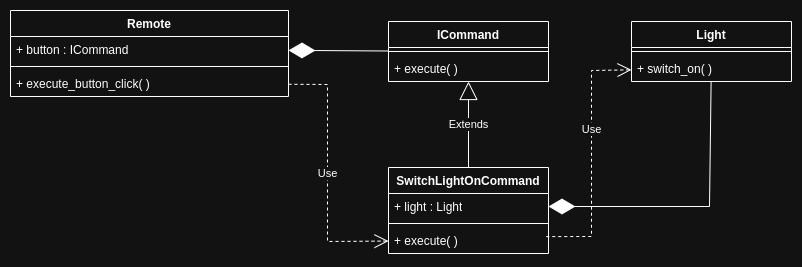

The diagram above was exported from draw.io. Its source (the exported page's mxGraphModel, read from the mxfile embedded in the PNG):
<mxGraphModel dx="1154" dy="482" grid="0" gridSize="10" guides="1" tooltips="1" connect="1" arrows="1" fold="1" page="1" pageScale="1" pageWidth="850" pageHeight="1100" math="0" shadow="0">
  <root>
    <mxCell id="0" />
    <mxCell id="1" parent="0" />
    <mxCell id="jmJjQ74NP0icV8HiZ29U-1" value="ICommand" style="swimlane;fontStyle=1;align=center;verticalAlign=top;childLayout=stackLayout;horizontal=1;startSize=26;horizontalStack=0;resizeParent=1;resizeParentMax=0;resizeLast=0;collapsible=1;marginBottom=0;whiteSpace=wrap;html=1;" vertex="1" parent="1">
      <mxGeometry x="421" y="110" width="160" height="60" as="geometry" />
    </mxCell>
    <mxCell id="jmJjQ74NP0icV8HiZ29U-2" value="" style="line;strokeWidth=1;fillColor=none;align=left;verticalAlign=middle;spacingTop=-1;spacingLeft=3;spacingRight=3;rotatable=0;labelPosition=right;points=[];portConstraint=eastwest;strokeColor=inherit;" vertex="1" parent="jmJjQ74NP0icV8HiZ29U-1">
      <mxGeometry y="26" width="160" height="8" as="geometry" />
    </mxCell>
    <mxCell id="jmJjQ74NP0icV8HiZ29U-3" value="+ execute( )&amp;nbsp;" style="text;strokeColor=none;fillColor=none;align=left;verticalAlign=top;spacingLeft=4;spacingRight=4;overflow=hidden;rotatable=0;points=[[0,0.5],[1,0.5]];portConstraint=eastwest;whiteSpace=wrap;html=1;" vertex="1" parent="jmJjQ74NP0icV8HiZ29U-1">
      <mxGeometry y="34" width="160" height="26" as="geometry" />
    </mxCell>
    <mxCell id="jmJjQ74NP0icV8HiZ29U-4" value="SwitchLightOnCommand" style="swimlane;fontStyle=1;align=center;verticalAlign=top;childLayout=stackLayout;horizontal=1;startSize=26;horizontalStack=0;resizeParent=1;resizeParentMax=0;resizeLast=0;collapsible=1;marginBottom=0;whiteSpace=wrap;html=1;" vertex="1" parent="1">
      <mxGeometry x="421" y="256" width="160" height="86" as="geometry" />
    </mxCell>
    <mxCell id="jmJjQ74NP0icV8HiZ29U-5" value="+ light : Light" style="text;strokeColor=none;fillColor=none;align=left;verticalAlign=top;spacingLeft=4;spacingRight=4;overflow=hidden;rotatable=0;points=[[0,0.5],[1,0.5]];portConstraint=eastwest;whiteSpace=wrap;html=1;" vertex="1" parent="jmJjQ74NP0icV8HiZ29U-4">
      <mxGeometry y="26" width="160" height="26" as="geometry" />
    </mxCell>
    <mxCell id="jmJjQ74NP0icV8HiZ29U-7" value="" style="line;strokeWidth=1;fillColor=none;align=left;verticalAlign=middle;spacingTop=-1;spacingLeft=3;spacingRight=3;rotatable=0;labelPosition=right;points=[];portConstraint=eastwest;strokeColor=inherit;" vertex="1" parent="jmJjQ74NP0icV8HiZ29U-4">
      <mxGeometry y="52" width="160" height="8" as="geometry" />
    </mxCell>
    <mxCell id="jmJjQ74NP0icV8HiZ29U-8" value="+ execute( )&amp;nbsp;" style="text;strokeColor=none;fillColor=none;align=left;verticalAlign=top;spacingLeft=4;spacingRight=4;overflow=hidden;rotatable=0;points=[[0,0.5],[1,0.5]];portConstraint=eastwest;whiteSpace=wrap;html=1;" vertex="1" parent="jmJjQ74NP0icV8HiZ29U-4">
      <mxGeometry y="60" width="160" height="26" as="geometry" />
    </mxCell>
    <mxCell id="jmJjQ74NP0icV8HiZ29U-9" value="Light" style="swimlane;fontStyle=1;align=center;verticalAlign=top;childLayout=stackLayout;horizontal=1;startSize=26;horizontalStack=0;resizeParent=1;resizeParentMax=0;resizeLast=0;collapsible=1;marginBottom=0;whiteSpace=wrap;html=1;" vertex="1" parent="1">
      <mxGeometry x="664" y="110" width="160" height="60" as="geometry" />
    </mxCell>
    <mxCell id="jmJjQ74NP0icV8HiZ29U-11" value="" style="line;strokeWidth=1;fillColor=none;align=left;verticalAlign=middle;spacingTop=-1;spacingLeft=3;spacingRight=3;rotatable=0;labelPosition=right;points=[];portConstraint=eastwest;strokeColor=inherit;" vertex="1" parent="jmJjQ74NP0icV8HiZ29U-9">
      <mxGeometry y="26" width="160" height="8" as="geometry" />
    </mxCell>
    <mxCell id="jmJjQ74NP0icV8HiZ29U-12" value="+ switch_on( )" style="text;strokeColor=none;fillColor=none;align=left;verticalAlign=top;spacingLeft=4;spacingRight=4;overflow=hidden;rotatable=0;points=[[0,0.5],[1,0.5]];portConstraint=eastwest;whiteSpace=wrap;html=1;" vertex="1" parent="jmJjQ74NP0icV8HiZ29U-9">
      <mxGeometry y="34" width="160" height="26" as="geometry" />
    </mxCell>
    <mxCell id="jmJjQ74NP0icV8HiZ29U-13" value="" style="endArrow=diamondThin;endFill=1;endSize=24;html=1;rounded=0;" edge="1" parent="1" source="jmJjQ74NP0icV8HiZ29U-9" target="jmJjQ74NP0icV8HiZ29U-5">
      <mxGeometry width="160" relative="1" as="geometry">
        <mxPoint x="795.1800000000001" y="273.00133105802047" as="sourcePoint" />
        <mxPoint x="609.0039436619718" y="363.23" as="targetPoint" />
        <Array as="points">
          <mxPoint x="742" y="295" />
        </Array>
      </mxGeometry>
    </mxCell>
    <mxCell id="jmJjQ74NP0icV8HiZ29U-14" value="Extends" style="endArrow=block;endSize=16;endFill=0;html=1;rounded=0;exitX=0.5;exitY=0;exitDx=0;exitDy=0;" edge="1" parent="1" source="jmJjQ74NP0icV8HiZ29U-4" target="jmJjQ74NP0icV8HiZ29U-1">
      <mxGeometry width="160" relative="1" as="geometry">
        <mxPoint x="310" y="214" as="sourcePoint" />
        <mxPoint x="470" y="214" as="targetPoint" />
      </mxGeometry>
    </mxCell>
    <mxCell id="jmJjQ74NP0icV8HiZ29U-15" value="Remote" style="swimlane;fontStyle=1;align=center;verticalAlign=top;childLayout=stackLayout;horizontal=1;startSize=26;horizontalStack=0;resizeParent=1;resizeParentMax=0;resizeLast=0;collapsible=1;marginBottom=0;whiteSpace=wrap;html=1;" vertex="1" parent="1">
      <mxGeometry x="43" y="99" width="278" height="86" as="geometry" />
    </mxCell>
    <mxCell id="jmJjQ74NP0icV8HiZ29U-16" value="+ button : ICommand" style="text;strokeColor=none;fillColor=none;align=left;verticalAlign=top;spacingLeft=4;spacingRight=4;overflow=hidden;rotatable=0;points=[[0,0.5],[1,0.5]];portConstraint=eastwest;whiteSpace=wrap;html=1;" vertex="1" parent="jmJjQ74NP0icV8HiZ29U-15">
      <mxGeometry y="26" width="278" height="26" as="geometry" />
    </mxCell>
    <mxCell id="jmJjQ74NP0icV8HiZ29U-17" value="" style="line;strokeWidth=1;fillColor=none;align=left;verticalAlign=middle;spacingTop=-1;spacingLeft=3;spacingRight=3;rotatable=0;labelPosition=right;points=[];portConstraint=eastwest;strokeColor=inherit;" vertex="1" parent="jmJjQ74NP0icV8HiZ29U-15">
      <mxGeometry y="52" width="278" height="8" as="geometry" />
    </mxCell>
    <mxCell id="jmJjQ74NP0icV8HiZ29U-19" value="+ execute_button_click( )" style="text;strokeColor=none;fillColor=none;align=left;verticalAlign=top;spacingLeft=4;spacingRight=4;overflow=hidden;rotatable=0;points=[[0,0.5],[1,0.5]];portConstraint=eastwest;whiteSpace=wrap;html=1;" vertex="1" parent="jmJjQ74NP0icV8HiZ29U-15">
      <mxGeometry y="60" width="278" height="26" as="geometry" />
    </mxCell>
    <mxCell id="jmJjQ74NP0icV8HiZ29U-20" value="" style="endArrow=diamondThin;endFill=1;endSize=24;html=1;rounded=0;" edge="1" parent="1" source="jmJjQ74NP0icV8HiZ29U-1" target="jmJjQ74NP0icV8HiZ29U-16">
      <mxGeometry width="160" relative="1" as="geometry">
        <mxPoint x="310" y="214" as="sourcePoint" />
        <mxPoint x="470" y="214" as="targetPoint" />
      </mxGeometry>
    </mxCell>
    <mxCell id="jmJjQ74NP0icV8HiZ29U-21" value="Use" style="endArrow=open;endSize=12;dashed=1;html=1;rounded=0;" edge="1" parent="1" source="jmJjQ74NP0icV8HiZ29U-19" target="jmJjQ74NP0icV8HiZ29U-8">
      <mxGeometry width="160" relative="1" as="geometry">
        <mxPoint x="161" y="307" as="sourcePoint" />
        <mxPoint x="321" y="307" as="targetPoint" />
        <Array as="points">
          <mxPoint x="360" y="173" />
          <mxPoint x="360" y="330" />
        </Array>
      </mxGeometry>
    </mxCell>
    <mxCell id="jmJjQ74NP0icV8HiZ29U-22" value="Use" style="endArrow=open;endSize=12;dashed=1;html=1;rounded=0;exitX=0.986;exitY=0.35;exitDx=0;exitDy=0;exitPerimeter=0;" edge="1" parent="1" target="jmJjQ74NP0icV8HiZ29U-12" source="jmJjQ74NP0icV8HiZ29U-8">
      <mxGeometry x="0.2154" width="160" relative="1" as="geometry">
        <mxPoint x="573" y="353.0000000000001" as="sourcePoint" />
        <mxPoint x="656.0000000000002" y="181" as="targetPoint" />
        <Array as="points">
          <mxPoint x="624" y="325" />
          <mxPoint x="624" y="159" />
        </Array>
        <mxPoint as="offset" />
      </mxGeometry>
    </mxCell>
  </root>
</mxGraphModel>